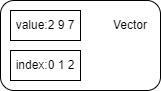

The diagram above was exported from draw.io. Its source (the exported page's mxGraphModel, read from the mxfile embedded in the PNG):
<mxGraphModel dx="736" dy="599" grid="1" gridSize="10" guides="1" tooltips="1" connect="1" arrows="1" fold="1" page="1" pageScale="1" pageWidth="2336" pageHeight="1654" math="0" shadow="0">
  <root>
    <mxCell id="0" />
    <mxCell id="1" parent="0" />
    <mxCell id="2" value="" style="rounded=1;whiteSpace=wrap;html=1;" vertex="1" parent="1">
      <mxGeometry x="80" y="80" width="160" height="90" as="geometry" />
    </mxCell>
    <mxCell id="3" value="value:2 9 7" style="rounded=0;whiteSpace=wrap;html=1;" vertex="1" parent="1">
      <mxGeometry x="90" y="90" width="70" height="30" as="geometry" />
    </mxCell>
    <mxCell id="4" value="index:0 1 2" style="rounded=0;whiteSpace=wrap;html=1;" vertex="1" parent="1">
      <mxGeometry x="90" y="130" width="70" height="30" as="geometry" />
    </mxCell>
    <mxCell id="5" value="Vector" style="text;html=1;strokeColor=none;fillColor=none;align=center;verticalAlign=middle;whiteSpace=wrap;rounded=0;" vertex="1" parent="1">
      <mxGeometry x="180" y="90" width="60" height="30" as="geometry" />
    </mxCell>
  </root>
</mxGraphModel>